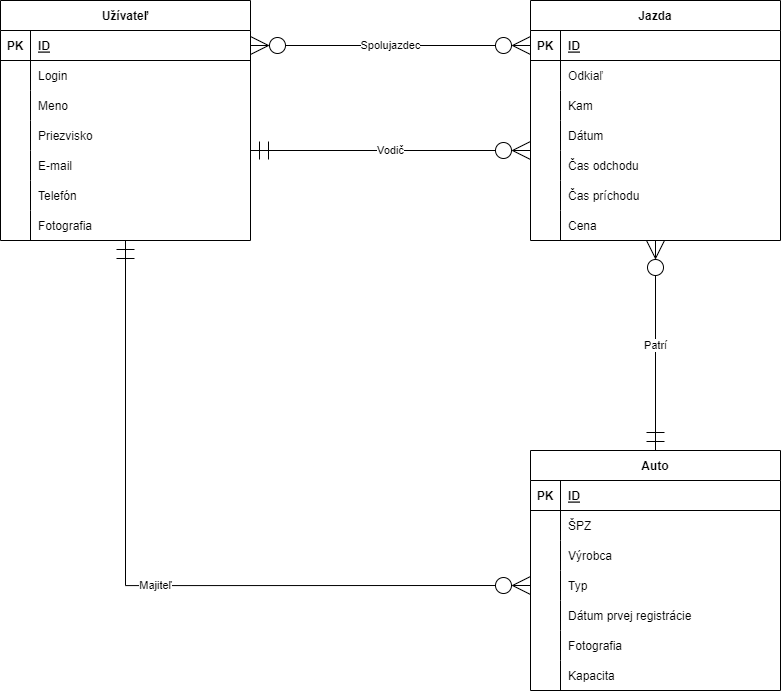

The diagram above was exported from draw.io. Its source (the exported page's mxGraphModel, read from the mxfile embedded in the PNG):
<mxGraphModel dx="1887" dy="1002" grid="1" gridSize="10" guides="1" tooltips="1" connect="1" arrows="1" fold="1" page="1" pageScale="1" pageWidth="827" pageHeight="1169" math="0" shadow="0">
  <root>
    <mxCell id="0" />
    <mxCell id="1" parent="0" />
    <mxCell id="GdT8vK_ZF9hoimBSXVdU-1" value="Jazda" style="shape=table;startSize=30;container=1;collapsible=1;childLayout=tableLayout;fixedRows=1;rowLines=0;fontStyle=1;align=center;resizeLast=1;" parent="1" vertex="1">
      <mxGeometry x="810" y="340" width="250" height="240" as="geometry" />
    </mxCell>
    <mxCell id="GdT8vK_ZF9hoimBSXVdU-2" value="" style="shape=partialRectangle;collapsible=0;dropTarget=0;pointerEvents=0;fillColor=none;points=[[0,0.5],[1,0.5]];portConstraint=eastwest;top=0;left=0;right=0;bottom=1;" parent="GdT8vK_ZF9hoimBSXVdU-1" vertex="1">
      <mxGeometry y="30" width="250" height="30" as="geometry" />
    </mxCell>
    <mxCell id="GdT8vK_ZF9hoimBSXVdU-3" value="PK" style="shape=partialRectangle;overflow=hidden;connectable=0;fillColor=none;top=0;left=0;bottom=0;right=0;fontStyle=1;" parent="GdT8vK_ZF9hoimBSXVdU-2" vertex="1">
      <mxGeometry width="30" height="30" as="geometry">
        <mxRectangle width="30" height="30" as="alternateBounds" />
      </mxGeometry>
    </mxCell>
    <mxCell id="GdT8vK_ZF9hoimBSXVdU-4" value="ID" style="shape=partialRectangle;overflow=hidden;connectable=0;fillColor=none;top=0;left=0;bottom=0;right=0;align=left;spacingLeft=6;fontStyle=5;" parent="GdT8vK_ZF9hoimBSXVdU-2" vertex="1">
      <mxGeometry x="30" width="220" height="30" as="geometry">
        <mxRectangle width="220" height="30" as="alternateBounds" />
      </mxGeometry>
    </mxCell>
    <mxCell id="GdT8vK_ZF9hoimBSXVdU-5" value="" style="shape=partialRectangle;collapsible=0;dropTarget=0;pointerEvents=0;fillColor=none;points=[[0,0.5],[1,0.5]];portConstraint=eastwest;top=0;left=0;right=0;bottom=0;" parent="GdT8vK_ZF9hoimBSXVdU-1" vertex="1">
      <mxGeometry y="60" width="250" height="30" as="geometry" />
    </mxCell>
    <mxCell id="GdT8vK_ZF9hoimBSXVdU-6" value="" style="shape=partialRectangle;overflow=hidden;connectable=0;fillColor=none;top=0;left=0;bottom=0;right=0;" parent="GdT8vK_ZF9hoimBSXVdU-5" vertex="1">
      <mxGeometry width="30" height="30" as="geometry">
        <mxRectangle width="30" height="30" as="alternateBounds" />
      </mxGeometry>
    </mxCell>
    <mxCell id="GdT8vK_ZF9hoimBSXVdU-7" value="Odkiaľ" style="shape=partialRectangle;overflow=hidden;connectable=0;fillColor=none;top=0;left=0;bottom=0;right=0;align=left;spacingLeft=6;" parent="GdT8vK_ZF9hoimBSXVdU-5" vertex="1">
      <mxGeometry x="30" width="220" height="30" as="geometry">
        <mxRectangle width="220" height="30" as="alternateBounds" />
      </mxGeometry>
    </mxCell>
    <mxCell id="GdT8vK_ZF9hoimBSXVdU-8" value="" style="shape=partialRectangle;collapsible=0;dropTarget=0;pointerEvents=0;fillColor=none;points=[[0,0.5],[1,0.5]];portConstraint=eastwest;top=0;left=0;right=0;bottom=0;" parent="GdT8vK_ZF9hoimBSXVdU-1" vertex="1">
      <mxGeometry y="90" width="250" height="30" as="geometry" />
    </mxCell>
    <mxCell id="GdT8vK_ZF9hoimBSXVdU-9" value="" style="shape=partialRectangle;overflow=hidden;connectable=0;fillColor=none;top=0;left=0;bottom=0;right=0;" parent="GdT8vK_ZF9hoimBSXVdU-8" vertex="1">
      <mxGeometry width="30" height="30" as="geometry">
        <mxRectangle width="30" height="30" as="alternateBounds" />
      </mxGeometry>
    </mxCell>
    <mxCell id="GdT8vK_ZF9hoimBSXVdU-10" value="Kam" style="shape=partialRectangle;overflow=hidden;connectable=0;fillColor=none;top=0;left=0;bottom=0;right=0;align=left;spacingLeft=6;" parent="GdT8vK_ZF9hoimBSXVdU-8" vertex="1">
      <mxGeometry x="30" width="220" height="30" as="geometry">
        <mxRectangle width="220" height="30" as="alternateBounds" />
      </mxGeometry>
    </mxCell>
    <mxCell id="GdT8vK_ZF9hoimBSXVdU-11" style="shape=partialRectangle;collapsible=0;dropTarget=0;pointerEvents=0;fillColor=none;points=[[0,0.5],[1,0.5]];portConstraint=eastwest;top=0;left=0;right=0;bottom=0;" parent="GdT8vK_ZF9hoimBSXVdU-1" vertex="1">
      <mxGeometry y="120" width="250" height="30" as="geometry" />
    </mxCell>
    <mxCell id="GdT8vK_ZF9hoimBSXVdU-12" style="shape=partialRectangle;overflow=hidden;connectable=0;fillColor=none;top=0;left=0;bottom=0;right=0;" parent="GdT8vK_ZF9hoimBSXVdU-11" vertex="1">
      <mxGeometry width="30" height="30" as="geometry">
        <mxRectangle width="30" height="30" as="alternateBounds" />
      </mxGeometry>
    </mxCell>
    <mxCell id="GdT8vK_ZF9hoimBSXVdU-13" value="Dátum" style="shape=partialRectangle;overflow=hidden;connectable=0;fillColor=none;top=0;left=0;bottom=0;right=0;align=left;spacingLeft=6;" parent="GdT8vK_ZF9hoimBSXVdU-11" vertex="1">
      <mxGeometry x="30" width="220" height="30" as="geometry">
        <mxRectangle width="220" height="30" as="alternateBounds" />
      </mxGeometry>
    </mxCell>
    <mxCell id="GdT8vK_ZF9hoimBSXVdU-14" style="shape=partialRectangle;collapsible=0;dropTarget=0;pointerEvents=0;fillColor=none;points=[[0,0.5],[1,0.5]];portConstraint=eastwest;top=0;left=0;right=0;bottom=0;" parent="GdT8vK_ZF9hoimBSXVdU-1" vertex="1">
      <mxGeometry y="150" width="250" height="30" as="geometry" />
    </mxCell>
    <mxCell id="GdT8vK_ZF9hoimBSXVdU-15" style="shape=partialRectangle;overflow=hidden;connectable=0;fillColor=none;top=0;left=0;bottom=0;right=0;" parent="GdT8vK_ZF9hoimBSXVdU-14" vertex="1">
      <mxGeometry width="30" height="30" as="geometry">
        <mxRectangle width="30" height="30" as="alternateBounds" />
      </mxGeometry>
    </mxCell>
    <mxCell id="GdT8vK_ZF9hoimBSXVdU-16" value="Čas odchodu" style="shape=partialRectangle;overflow=hidden;connectable=0;fillColor=none;top=0;left=0;bottom=0;right=0;align=left;spacingLeft=6;" parent="GdT8vK_ZF9hoimBSXVdU-14" vertex="1">
      <mxGeometry x="30" width="220" height="30" as="geometry">
        <mxRectangle width="220" height="30" as="alternateBounds" />
      </mxGeometry>
    </mxCell>
    <mxCell id="GdT8vK_ZF9hoimBSXVdU-17" style="shape=partialRectangle;collapsible=0;dropTarget=0;pointerEvents=0;fillColor=none;points=[[0,0.5],[1,0.5]];portConstraint=eastwest;top=0;left=0;right=0;bottom=0;" parent="GdT8vK_ZF9hoimBSXVdU-1" vertex="1">
      <mxGeometry y="180" width="250" height="30" as="geometry" />
    </mxCell>
    <mxCell id="GdT8vK_ZF9hoimBSXVdU-18" style="shape=partialRectangle;overflow=hidden;connectable=0;fillColor=none;top=0;left=0;bottom=0;right=0;" parent="GdT8vK_ZF9hoimBSXVdU-17" vertex="1">
      <mxGeometry width="30" height="30" as="geometry">
        <mxRectangle width="30" height="30" as="alternateBounds" />
      </mxGeometry>
    </mxCell>
    <mxCell id="GdT8vK_ZF9hoimBSXVdU-19" value="Čas príchodu" style="shape=partialRectangle;overflow=hidden;connectable=0;fillColor=none;top=0;left=0;bottom=0;right=0;align=left;spacingLeft=6;" parent="GdT8vK_ZF9hoimBSXVdU-17" vertex="1">
      <mxGeometry x="30" width="220" height="30" as="geometry">
        <mxRectangle width="220" height="30" as="alternateBounds" />
      </mxGeometry>
    </mxCell>
    <mxCell id="GdT8vK_ZF9hoimBSXVdU-20" style="shape=partialRectangle;collapsible=0;dropTarget=0;pointerEvents=0;fillColor=none;points=[[0,0.5],[1,0.5]];portConstraint=eastwest;top=0;left=0;right=0;bottom=0;" parent="GdT8vK_ZF9hoimBSXVdU-1" vertex="1">
      <mxGeometry y="210" width="250" height="30" as="geometry" />
    </mxCell>
    <mxCell id="GdT8vK_ZF9hoimBSXVdU-21" style="shape=partialRectangle;overflow=hidden;connectable=0;fillColor=none;top=0;left=0;bottom=0;right=0;" parent="GdT8vK_ZF9hoimBSXVdU-20" vertex="1">
      <mxGeometry width="30" height="30" as="geometry">
        <mxRectangle width="30" height="30" as="alternateBounds" />
      </mxGeometry>
    </mxCell>
    <mxCell id="GdT8vK_ZF9hoimBSXVdU-22" value="Cena" style="shape=partialRectangle;overflow=hidden;connectable=0;fillColor=none;top=0;left=0;bottom=0;right=0;align=left;spacingLeft=6;" parent="GdT8vK_ZF9hoimBSXVdU-20" vertex="1">
      <mxGeometry x="30" width="220" height="30" as="geometry">
        <mxRectangle width="220" height="30" as="alternateBounds" />
      </mxGeometry>
    </mxCell>
    <mxCell id="GdT8vK_ZF9hoimBSXVdU-23" value="Patrí" style="edgeStyle=orthogonalEdgeStyle;rounded=0;orthogonalLoop=1;jettySize=auto;html=1;exitX=0.5;exitY=0;exitDx=0;exitDy=0;entryX=0.5;entryY=1;entryDx=0;entryDy=0;endArrow=ERzeroToMany;endFill=0;startArrow=ERmandOne;startFill=0;startSize=16;endSize=16;" parent="1" source="GdT8vK_ZF9hoimBSXVdU-24" target="GdT8vK_ZF9hoimBSXVdU-1" edge="1">
      <mxGeometry relative="1" as="geometry" />
    </mxCell>
    <mxCell id="GdT8vK_ZF9hoimBSXVdU-24" value="Auto" style="shape=table;startSize=30;container=1;collapsible=1;childLayout=tableLayout;fixedRows=1;rowLines=0;fontStyle=1;align=center;resizeLast=1;" parent="1" vertex="1">
      <mxGeometry x="810" y="790" width="250" height="240" as="geometry" />
    </mxCell>
    <mxCell id="GdT8vK_ZF9hoimBSXVdU-25" value="" style="shape=partialRectangle;collapsible=0;dropTarget=0;pointerEvents=0;fillColor=none;points=[[0,0.5],[1,0.5]];portConstraint=eastwest;top=0;left=0;right=0;bottom=1;" parent="GdT8vK_ZF9hoimBSXVdU-24" vertex="1">
      <mxGeometry y="30" width="250" height="30" as="geometry" />
    </mxCell>
    <mxCell id="GdT8vK_ZF9hoimBSXVdU-26" value="PK" style="shape=partialRectangle;overflow=hidden;connectable=0;fillColor=none;top=0;left=0;bottom=0;right=0;fontStyle=1;" parent="GdT8vK_ZF9hoimBSXVdU-25" vertex="1">
      <mxGeometry width="30" height="30" as="geometry">
        <mxRectangle width="30" height="30" as="alternateBounds" />
      </mxGeometry>
    </mxCell>
    <mxCell id="GdT8vK_ZF9hoimBSXVdU-27" value="ID" style="shape=partialRectangle;overflow=hidden;connectable=0;fillColor=none;top=0;left=0;bottom=0;right=0;align=left;spacingLeft=6;fontStyle=5;" parent="GdT8vK_ZF9hoimBSXVdU-25" vertex="1">
      <mxGeometry x="30" width="220" height="30" as="geometry">
        <mxRectangle width="220" height="30" as="alternateBounds" />
      </mxGeometry>
    </mxCell>
    <mxCell id="GdT8vK_ZF9hoimBSXVdU-68" style="shape=partialRectangle;collapsible=0;dropTarget=0;pointerEvents=0;fillColor=none;points=[[0,0.5],[1,0.5]];portConstraint=eastwest;top=0;left=0;right=0;bottom=0;" parent="GdT8vK_ZF9hoimBSXVdU-24" vertex="1">
      <mxGeometry y="60" width="250" height="30" as="geometry" />
    </mxCell>
    <mxCell id="GdT8vK_ZF9hoimBSXVdU-69" style="shape=partialRectangle;overflow=hidden;connectable=0;fillColor=none;top=0;left=0;bottom=0;right=0;" parent="GdT8vK_ZF9hoimBSXVdU-68" vertex="1">
      <mxGeometry width="30" height="30" as="geometry">
        <mxRectangle width="30" height="30" as="alternateBounds" />
      </mxGeometry>
    </mxCell>
    <mxCell id="GdT8vK_ZF9hoimBSXVdU-70" value="ŠPZ" style="shape=partialRectangle;overflow=hidden;connectable=0;fillColor=none;top=0;left=0;bottom=0;right=0;align=left;spacingLeft=6;" parent="GdT8vK_ZF9hoimBSXVdU-68" vertex="1">
      <mxGeometry x="30" width="220" height="30" as="geometry">
        <mxRectangle width="220" height="30" as="alternateBounds" />
      </mxGeometry>
    </mxCell>
    <mxCell id="GdT8vK_ZF9hoimBSXVdU-28" value="" style="shape=partialRectangle;collapsible=0;dropTarget=0;pointerEvents=0;fillColor=none;points=[[0,0.5],[1,0.5]];portConstraint=eastwest;top=0;left=0;right=0;bottom=0;" parent="GdT8vK_ZF9hoimBSXVdU-24" vertex="1">
      <mxGeometry y="90" width="250" height="30" as="geometry" />
    </mxCell>
    <mxCell id="GdT8vK_ZF9hoimBSXVdU-29" value="" style="shape=partialRectangle;overflow=hidden;connectable=0;fillColor=none;top=0;left=0;bottom=0;right=0;" parent="GdT8vK_ZF9hoimBSXVdU-28" vertex="1">
      <mxGeometry width="30" height="30" as="geometry">
        <mxRectangle width="30" height="30" as="alternateBounds" />
      </mxGeometry>
    </mxCell>
    <mxCell id="GdT8vK_ZF9hoimBSXVdU-30" value="Výrobca" style="shape=partialRectangle;overflow=hidden;connectable=0;fillColor=none;top=0;left=0;bottom=0;right=0;align=left;spacingLeft=6;" parent="GdT8vK_ZF9hoimBSXVdU-28" vertex="1">
      <mxGeometry x="30" width="220" height="30" as="geometry">
        <mxRectangle width="220" height="30" as="alternateBounds" />
      </mxGeometry>
    </mxCell>
    <mxCell id="GdT8vK_ZF9hoimBSXVdU-31" value="" style="shape=partialRectangle;collapsible=0;dropTarget=0;pointerEvents=0;fillColor=none;points=[[0,0.5],[1,0.5]];portConstraint=eastwest;top=0;left=0;right=0;bottom=0;" parent="GdT8vK_ZF9hoimBSXVdU-24" vertex="1">
      <mxGeometry y="120" width="250" height="30" as="geometry" />
    </mxCell>
    <mxCell id="GdT8vK_ZF9hoimBSXVdU-32" value="" style="shape=partialRectangle;overflow=hidden;connectable=0;fillColor=none;top=0;left=0;bottom=0;right=0;" parent="GdT8vK_ZF9hoimBSXVdU-31" vertex="1">
      <mxGeometry width="30" height="30" as="geometry">
        <mxRectangle width="30" height="30" as="alternateBounds" />
      </mxGeometry>
    </mxCell>
    <mxCell id="GdT8vK_ZF9hoimBSXVdU-33" value="Typ" style="shape=partialRectangle;overflow=hidden;connectable=0;fillColor=none;top=0;left=0;bottom=0;right=0;align=left;spacingLeft=6;" parent="GdT8vK_ZF9hoimBSXVdU-31" vertex="1">
      <mxGeometry x="30" width="220" height="30" as="geometry">
        <mxRectangle width="220" height="30" as="alternateBounds" />
      </mxGeometry>
    </mxCell>
    <mxCell id="GdT8vK_ZF9hoimBSXVdU-34" style="shape=partialRectangle;collapsible=0;dropTarget=0;pointerEvents=0;fillColor=none;points=[[0,0.5],[1,0.5]];portConstraint=eastwest;top=0;left=0;right=0;bottom=0;" parent="GdT8vK_ZF9hoimBSXVdU-24" vertex="1">
      <mxGeometry y="150" width="250" height="30" as="geometry" />
    </mxCell>
    <mxCell id="GdT8vK_ZF9hoimBSXVdU-35" style="shape=partialRectangle;overflow=hidden;connectable=0;fillColor=none;top=0;left=0;bottom=0;right=0;" parent="GdT8vK_ZF9hoimBSXVdU-34" vertex="1">
      <mxGeometry width="30" height="30" as="geometry">
        <mxRectangle width="30" height="30" as="alternateBounds" />
      </mxGeometry>
    </mxCell>
    <mxCell id="GdT8vK_ZF9hoimBSXVdU-36" value="Dátum prvej registrácie" style="shape=partialRectangle;overflow=hidden;connectable=0;fillColor=none;top=0;left=0;bottom=0;right=0;align=left;spacingLeft=6;" parent="GdT8vK_ZF9hoimBSXVdU-34" vertex="1">
      <mxGeometry x="30" width="220" height="30" as="geometry">
        <mxRectangle width="220" height="30" as="alternateBounds" />
      </mxGeometry>
    </mxCell>
    <mxCell id="GdT8vK_ZF9hoimBSXVdU-37" style="shape=partialRectangle;collapsible=0;dropTarget=0;pointerEvents=0;fillColor=none;points=[[0,0.5],[1,0.5]];portConstraint=eastwest;top=0;left=0;right=0;bottom=0;" parent="GdT8vK_ZF9hoimBSXVdU-24" vertex="1">
      <mxGeometry y="180" width="250" height="30" as="geometry" />
    </mxCell>
    <mxCell id="GdT8vK_ZF9hoimBSXVdU-38" style="shape=partialRectangle;overflow=hidden;connectable=0;fillColor=none;top=0;left=0;bottom=0;right=0;" parent="GdT8vK_ZF9hoimBSXVdU-37" vertex="1">
      <mxGeometry width="30" height="30" as="geometry">
        <mxRectangle width="30" height="30" as="alternateBounds" />
      </mxGeometry>
    </mxCell>
    <mxCell id="GdT8vK_ZF9hoimBSXVdU-39" value="Fotografia" style="shape=partialRectangle;overflow=hidden;connectable=0;fillColor=none;top=0;left=0;bottom=0;right=0;align=left;spacingLeft=6;" parent="GdT8vK_ZF9hoimBSXVdU-37" vertex="1">
      <mxGeometry x="30" width="220" height="30" as="geometry">
        <mxRectangle width="220" height="30" as="alternateBounds" />
      </mxGeometry>
    </mxCell>
    <mxCell id="GdT8vK_ZF9hoimBSXVdU-40" style="shape=partialRectangle;collapsible=0;dropTarget=0;pointerEvents=0;fillColor=none;points=[[0,0.5],[1,0.5]];portConstraint=eastwest;top=0;left=0;right=0;bottom=0;" parent="GdT8vK_ZF9hoimBSXVdU-24" vertex="1">
      <mxGeometry y="210" width="250" height="30" as="geometry" />
    </mxCell>
    <mxCell id="GdT8vK_ZF9hoimBSXVdU-41" style="shape=partialRectangle;overflow=hidden;connectable=0;fillColor=none;top=0;left=0;bottom=0;right=0;" parent="GdT8vK_ZF9hoimBSXVdU-40" vertex="1">
      <mxGeometry width="30" height="30" as="geometry">
        <mxRectangle width="30" height="30" as="alternateBounds" />
      </mxGeometry>
    </mxCell>
    <mxCell id="GdT8vK_ZF9hoimBSXVdU-42" value="Kapacita" style="shape=partialRectangle;overflow=hidden;connectable=0;fillColor=none;top=0;left=0;bottom=0;right=0;align=left;spacingLeft=6;" parent="GdT8vK_ZF9hoimBSXVdU-40" vertex="1">
      <mxGeometry x="30" width="220" height="30" as="geometry">
        <mxRectangle width="220" height="30" as="alternateBounds" />
      </mxGeometry>
    </mxCell>
    <mxCell id="GdT8vK_ZF9hoimBSXVdU-43" value="Užívateľ" style="shape=table;startSize=30;container=1;collapsible=1;childLayout=tableLayout;fixedRows=1;rowLines=0;fontStyle=1;align=center;resizeLast=1;" parent="1" vertex="1">
      <mxGeometry x="280" y="340" width="250" height="240" as="geometry" />
    </mxCell>
    <mxCell id="GdT8vK_ZF9hoimBSXVdU-44" value="" style="shape=partialRectangle;collapsible=0;dropTarget=0;pointerEvents=0;fillColor=none;points=[[0,0.5],[1,0.5]];portConstraint=eastwest;top=0;left=0;right=0;bottom=1;" parent="GdT8vK_ZF9hoimBSXVdU-43" vertex="1">
      <mxGeometry y="30" width="250" height="30" as="geometry" />
    </mxCell>
    <mxCell id="GdT8vK_ZF9hoimBSXVdU-45" value="PK" style="shape=partialRectangle;overflow=hidden;connectable=0;fillColor=none;top=0;left=0;bottom=0;right=0;fontStyle=1;" parent="GdT8vK_ZF9hoimBSXVdU-44" vertex="1">
      <mxGeometry width="30" height="30" as="geometry">
        <mxRectangle width="30" height="30" as="alternateBounds" />
      </mxGeometry>
    </mxCell>
    <mxCell id="GdT8vK_ZF9hoimBSXVdU-46" value="ID" style="shape=partialRectangle;overflow=hidden;connectable=0;fillColor=none;top=0;left=0;bottom=0;right=0;align=left;spacingLeft=6;fontStyle=5;" parent="GdT8vK_ZF9hoimBSXVdU-44" vertex="1">
      <mxGeometry x="30" width="220" height="30" as="geometry">
        <mxRectangle width="220" height="30" as="alternateBounds" />
      </mxGeometry>
    </mxCell>
    <mxCell id="GdT8vK_ZF9hoimBSXVdU-65" style="shape=partialRectangle;collapsible=0;dropTarget=0;pointerEvents=0;fillColor=none;points=[[0,0.5],[1,0.5]];portConstraint=eastwest;top=0;left=0;right=0;bottom=0;" parent="GdT8vK_ZF9hoimBSXVdU-43" vertex="1">
      <mxGeometry y="60" width="250" height="30" as="geometry" />
    </mxCell>
    <mxCell id="GdT8vK_ZF9hoimBSXVdU-66" style="shape=partialRectangle;overflow=hidden;connectable=0;fillColor=none;top=0;left=0;bottom=0;right=0;" parent="GdT8vK_ZF9hoimBSXVdU-65" vertex="1">
      <mxGeometry width="30" height="30" as="geometry">
        <mxRectangle width="30" height="30" as="alternateBounds" />
      </mxGeometry>
    </mxCell>
    <mxCell id="GdT8vK_ZF9hoimBSXVdU-67" value="Login" style="shape=partialRectangle;overflow=hidden;connectable=0;fillColor=none;top=0;left=0;bottom=0;right=0;align=left;spacingLeft=6;" parent="GdT8vK_ZF9hoimBSXVdU-65" vertex="1">
      <mxGeometry x="30" width="220" height="30" as="geometry">
        <mxRectangle width="220" height="30" as="alternateBounds" />
      </mxGeometry>
    </mxCell>
    <mxCell id="GdT8vK_ZF9hoimBSXVdU-47" value="" style="shape=partialRectangle;collapsible=0;dropTarget=0;pointerEvents=0;fillColor=none;points=[[0,0.5],[1,0.5]];portConstraint=eastwest;top=0;left=0;right=0;bottom=0;" parent="GdT8vK_ZF9hoimBSXVdU-43" vertex="1">
      <mxGeometry y="90" width="250" height="30" as="geometry" />
    </mxCell>
    <mxCell id="GdT8vK_ZF9hoimBSXVdU-48" value="" style="shape=partialRectangle;overflow=hidden;connectable=0;fillColor=none;top=0;left=0;bottom=0;right=0;" parent="GdT8vK_ZF9hoimBSXVdU-47" vertex="1">
      <mxGeometry width="30" height="30" as="geometry">
        <mxRectangle width="30" height="30" as="alternateBounds" />
      </mxGeometry>
    </mxCell>
    <mxCell id="GdT8vK_ZF9hoimBSXVdU-49" value="Meno" style="shape=partialRectangle;overflow=hidden;connectable=0;fillColor=none;top=0;left=0;bottom=0;right=0;align=left;spacingLeft=6;" parent="GdT8vK_ZF9hoimBSXVdU-47" vertex="1">
      <mxGeometry x="30" width="220" height="30" as="geometry">
        <mxRectangle width="220" height="30" as="alternateBounds" />
      </mxGeometry>
    </mxCell>
    <mxCell id="GdT8vK_ZF9hoimBSXVdU-50" style="shape=partialRectangle;collapsible=0;dropTarget=0;pointerEvents=0;fillColor=none;points=[[0,0.5],[1,0.5]];portConstraint=eastwest;top=0;left=0;right=0;bottom=0;" parent="GdT8vK_ZF9hoimBSXVdU-43" vertex="1">
      <mxGeometry y="120" width="250" height="30" as="geometry" />
    </mxCell>
    <mxCell id="GdT8vK_ZF9hoimBSXVdU-51" style="shape=partialRectangle;overflow=hidden;connectable=0;fillColor=none;top=0;left=0;bottom=0;right=0;" parent="GdT8vK_ZF9hoimBSXVdU-50" vertex="1">
      <mxGeometry width="30" height="30" as="geometry">
        <mxRectangle width="30" height="30" as="alternateBounds" />
      </mxGeometry>
    </mxCell>
    <mxCell id="GdT8vK_ZF9hoimBSXVdU-52" value="Priezvisko" style="shape=partialRectangle;overflow=hidden;connectable=0;fillColor=none;top=0;left=0;bottom=0;right=0;align=left;spacingLeft=6;" parent="GdT8vK_ZF9hoimBSXVdU-50" vertex="1">
      <mxGeometry x="30" width="220" height="30" as="geometry">
        <mxRectangle width="220" height="30" as="alternateBounds" />
      </mxGeometry>
    </mxCell>
    <mxCell id="GdT8vK_ZF9hoimBSXVdU-53" style="shape=partialRectangle;collapsible=0;dropTarget=0;pointerEvents=0;fillColor=none;points=[[0,0.5],[1,0.5]];portConstraint=eastwest;top=0;left=0;right=0;bottom=0;" parent="GdT8vK_ZF9hoimBSXVdU-43" vertex="1">
      <mxGeometry y="150" width="250" height="30" as="geometry" />
    </mxCell>
    <mxCell id="GdT8vK_ZF9hoimBSXVdU-54" style="shape=partialRectangle;overflow=hidden;connectable=0;fillColor=none;top=0;left=0;bottom=0;right=0;" parent="GdT8vK_ZF9hoimBSXVdU-53" vertex="1">
      <mxGeometry width="30" height="30" as="geometry">
        <mxRectangle width="30" height="30" as="alternateBounds" />
      </mxGeometry>
    </mxCell>
    <mxCell id="GdT8vK_ZF9hoimBSXVdU-55" value="E-mail" style="shape=partialRectangle;overflow=hidden;connectable=0;fillColor=none;top=0;left=0;bottom=0;right=0;align=left;spacingLeft=6;" parent="GdT8vK_ZF9hoimBSXVdU-53" vertex="1">
      <mxGeometry x="30" width="220" height="30" as="geometry">
        <mxRectangle width="220" height="30" as="alternateBounds" />
      </mxGeometry>
    </mxCell>
    <mxCell id="GdT8vK_ZF9hoimBSXVdU-56" style="shape=partialRectangle;collapsible=0;dropTarget=0;pointerEvents=0;fillColor=none;points=[[0,0.5],[1,0.5]];portConstraint=eastwest;top=0;left=0;right=0;bottom=0;" parent="GdT8vK_ZF9hoimBSXVdU-43" vertex="1">
      <mxGeometry y="180" width="250" height="30" as="geometry" />
    </mxCell>
    <mxCell id="GdT8vK_ZF9hoimBSXVdU-57" style="shape=partialRectangle;overflow=hidden;connectable=0;fillColor=none;top=0;left=0;bottom=0;right=0;" parent="GdT8vK_ZF9hoimBSXVdU-56" vertex="1">
      <mxGeometry width="30" height="30" as="geometry">
        <mxRectangle width="30" height="30" as="alternateBounds" />
      </mxGeometry>
    </mxCell>
    <mxCell id="GdT8vK_ZF9hoimBSXVdU-58" value="Telefón" style="shape=partialRectangle;overflow=hidden;connectable=0;fillColor=none;top=0;left=0;bottom=0;right=0;align=left;spacingLeft=6;" parent="GdT8vK_ZF9hoimBSXVdU-56" vertex="1">
      <mxGeometry x="30" width="220" height="30" as="geometry">
        <mxRectangle width="220" height="30" as="alternateBounds" />
      </mxGeometry>
    </mxCell>
    <mxCell id="GdT8vK_ZF9hoimBSXVdU-59" style="shape=partialRectangle;collapsible=0;dropTarget=0;pointerEvents=0;fillColor=none;points=[[0,0.5],[1,0.5]];portConstraint=eastwest;top=0;left=0;right=0;bottom=0;" parent="GdT8vK_ZF9hoimBSXVdU-43" vertex="1">
      <mxGeometry y="210" width="250" height="30" as="geometry" />
    </mxCell>
    <mxCell id="GdT8vK_ZF9hoimBSXVdU-60" style="shape=partialRectangle;overflow=hidden;connectable=0;fillColor=none;top=0;left=0;bottom=0;right=0;" parent="GdT8vK_ZF9hoimBSXVdU-59" vertex="1">
      <mxGeometry width="30" height="30" as="geometry">
        <mxRectangle width="30" height="30" as="alternateBounds" />
      </mxGeometry>
    </mxCell>
    <mxCell id="GdT8vK_ZF9hoimBSXVdU-61" value="Fotografia" style="shape=partialRectangle;overflow=hidden;connectable=0;fillColor=none;top=0;left=0;bottom=0;right=0;align=left;spacingLeft=6;" parent="GdT8vK_ZF9hoimBSXVdU-59" vertex="1">
      <mxGeometry x="30" width="220" height="30" as="geometry">
        <mxRectangle width="220" height="30" as="alternateBounds" />
      </mxGeometry>
    </mxCell>
    <mxCell id="GdT8vK_ZF9hoimBSXVdU-62" value="Spolujazdec" style="endArrow=ERzeroToMany;html=1;rounded=0;exitX=1;exitY=0.5;exitDx=0;exitDy=0;entryX=0;entryY=0.5;entryDx=0;entryDy=0;startArrow=ERzeroToMany;startFill=0;endFill=0;startSize=16;endSize=16;" parent="1" source="GdT8vK_ZF9hoimBSXVdU-44" target="GdT8vK_ZF9hoimBSXVdU-2" edge="1">
      <mxGeometry width="50" height="50" relative="1" as="geometry">
        <mxPoint x="730" y="620" as="sourcePoint" />
        <mxPoint x="780" y="570" as="targetPoint" />
      </mxGeometry>
    </mxCell>
    <mxCell id="GdT8vK_ZF9hoimBSXVdU-63" value="Vodič" style="endArrow=ERzeroToMany;html=1;rounded=0;entryX=0;entryY=0.5;entryDx=0;entryDy=0;startArrow=ERmandOne;startFill=0;endFill=0;endSize=16;startSize=16;" parent="1" edge="1">
      <mxGeometry width="50" height="50" relative="1" as="geometry">
        <mxPoint x="530" y="490" as="sourcePoint" />
        <mxPoint x="810" y="490" as="targetPoint" />
      </mxGeometry>
    </mxCell>
    <mxCell id="GdT8vK_ZF9hoimBSXVdU-64" value="Majiteľ" style="edgeStyle=orthogonalEdgeStyle;rounded=0;orthogonalLoop=1;jettySize=auto;html=1;exitX=0;exitY=0.5;exitDx=0;exitDy=0;entryX=0.5;entryY=1;entryDx=0;entryDy=0;endArrow=ERmandOne;endFill=0;startArrow=ERzeroToMany;startFill=0;endSize=16;startSize=16;" parent="1" source="GdT8vK_ZF9hoimBSXVdU-31" target="GdT8vK_ZF9hoimBSXVdU-43" edge="1">
      <mxGeometry relative="1" as="geometry" />
    </mxCell>
  </root>
</mxGraphModel>